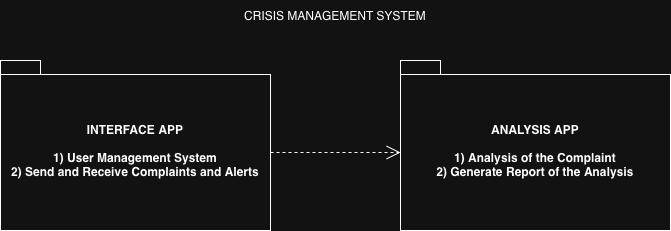

The diagram above was exported from draw.io. Its source (the exported page's mxGraphModel, read from the mxfile embedded in the PNG):
<mxGraphModel dx="946" dy="652" grid="1" gridSize="10" guides="1" tooltips="1" connect="1" arrows="1" fold="1" page="1" pageScale="1" pageWidth="850" pageHeight="1100" math="0" shadow="0">
  <root>
    <mxCell id="0" />
    <mxCell id="1" parent="0" />
    <mxCell id="PLsjcEzV9GRTWu4oAhea-1" parent="1" style="shape=folder;fontStyle=1;spacingTop=10;tabWidth=40;tabHeight=14;tabPosition=left;html=1;whiteSpace=wrap;" value="INTERFACE APP&lt;div&gt;&lt;br&gt;&lt;div&gt;1) User Management System&lt;/div&gt;&lt;/div&gt;&lt;div&gt;2) Send and Receive Complaints and Alerts&lt;/div&gt;" vertex="1">
      <mxGeometry height="170" width="270" x="80" y="390" as="geometry" />
    </mxCell>
    <mxCell id="PLsjcEzV9GRTWu4oAhea-2" parent="1" style="shape=folder;fontStyle=1;spacingTop=10;tabWidth=40;tabHeight=14;tabPosition=left;html=1;whiteSpace=wrap;" value="ANALYSIS APP&lt;div&gt;&lt;br&gt;&lt;/div&gt;&lt;div&gt;1) Analysis of the Complaint&lt;/div&gt;&lt;div&gt;2) Generate Report of the Analysis&lt;/div&gt;" vertex="1">
      <mxGeometry height="170" width="270" x="480" y="390" as="geometry" />
    </mxCell>
    <mxCell id="PLsjcEzV9GRTWu4oAhea-4" edge="1" parent="1" source="PLsjcEzV9GRTWu4oAhea-1" style="endArrow=open;endSize=12;dashed=1;html=1;rounded=0;exitX=0;exitY=0;exitDx=270;exitDy=92;exitPerimeter=0;entryX=0;entryY=0;entryDx=0;entryDy=92;entryPerimeter=0;" target="PLsjcEzV9GRTWu4oAhea-2" value="">
      <mxGeometry relative="1" width="160" x="0.0769" y="142" as="geometry">
        <mxPoint x="1" as="offset" />
        <mxPoint x="410" y="490" as="sourcePoint" />
        <mxPoint x="570" y="490" as="targetPoint" />
      </mxGeometry>
    </mxCell>
    <mxCell id="KrojXRog9mruYmdTc1-z-1" parent="1" style="text;html=1;whiteSpace=wrap;strokeColor=none;fillColor=none;align=center;verticalAlign=middle;rounded=0;" value="CRISIS MANAGEMENT SYSTEM" vertex="1">
      <mxGeometry height="30" width="190" x="320" y="330" as="geometry" />
    </mxCell>
  </root>
</mxGraphModel>